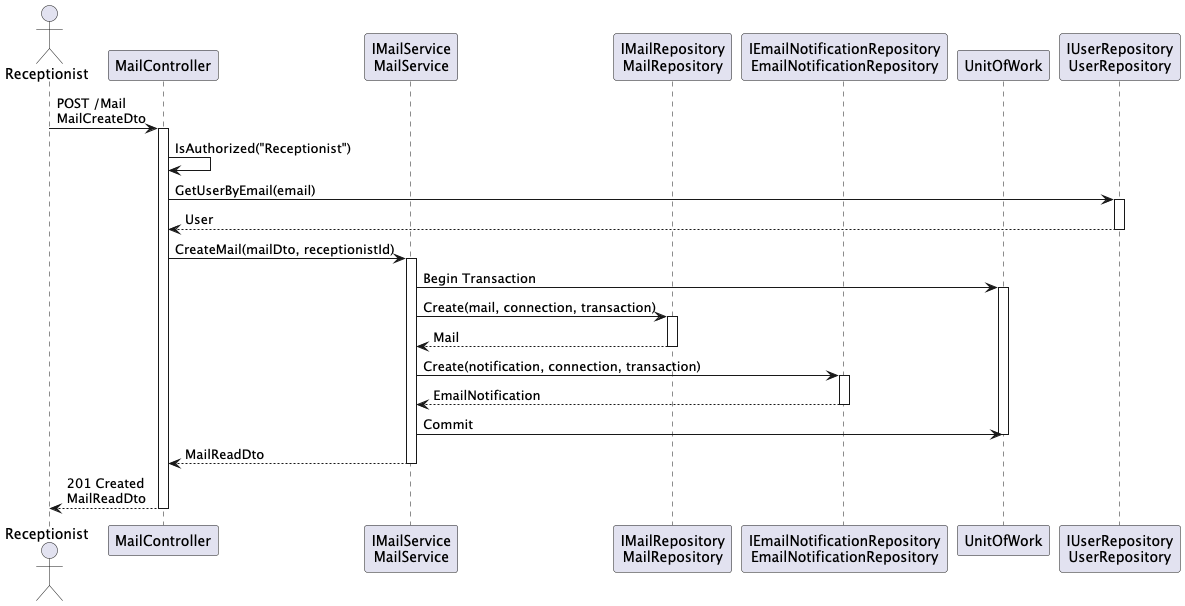

The diagram above was rendered by PlantUML. Its source (embedded in the PNG):
@startuml
actor Receptionist
participant "MailController" as MC
participant "IMailService\nMailService" as MS
participant "IMailRepository\nMailRepository" as MR
participant "IEmailNotificationRepository\nEmailNotificationRepository" as ENR
participant "UnitOfWork" as UoW
participant "IUserRepository\nUserRepository" as UR

Receptionist -> MC : POST /Mail\nMailCreateDto
activate MC
MC -> MC : IsAuthorized("Receptionist")
MC -> UR : GetUserByEmail(email)
activate UR
UR --> MC : User
deactivate UR
MC -> MS : CreateMail(mailDto, receptionistId)
activate MS
MS -> UoW : Begin Transaction
activate UoW
MS -> MR : Create(mail, connection, transaction)
activate MR
MR --> MS : Mail
deactivate MR
MS -> ENR : Create(notification, connection, transaction)
activate ENR
ENR --> MS : EmailNotification
deactivate ENR
MS -> UoW : Commit
deactivate UoW
MS --> MC : MailReadDto
deactivate MS
MC --> Receptionist : 201 Created\nMailReadDto
deactivate MC
@enduml